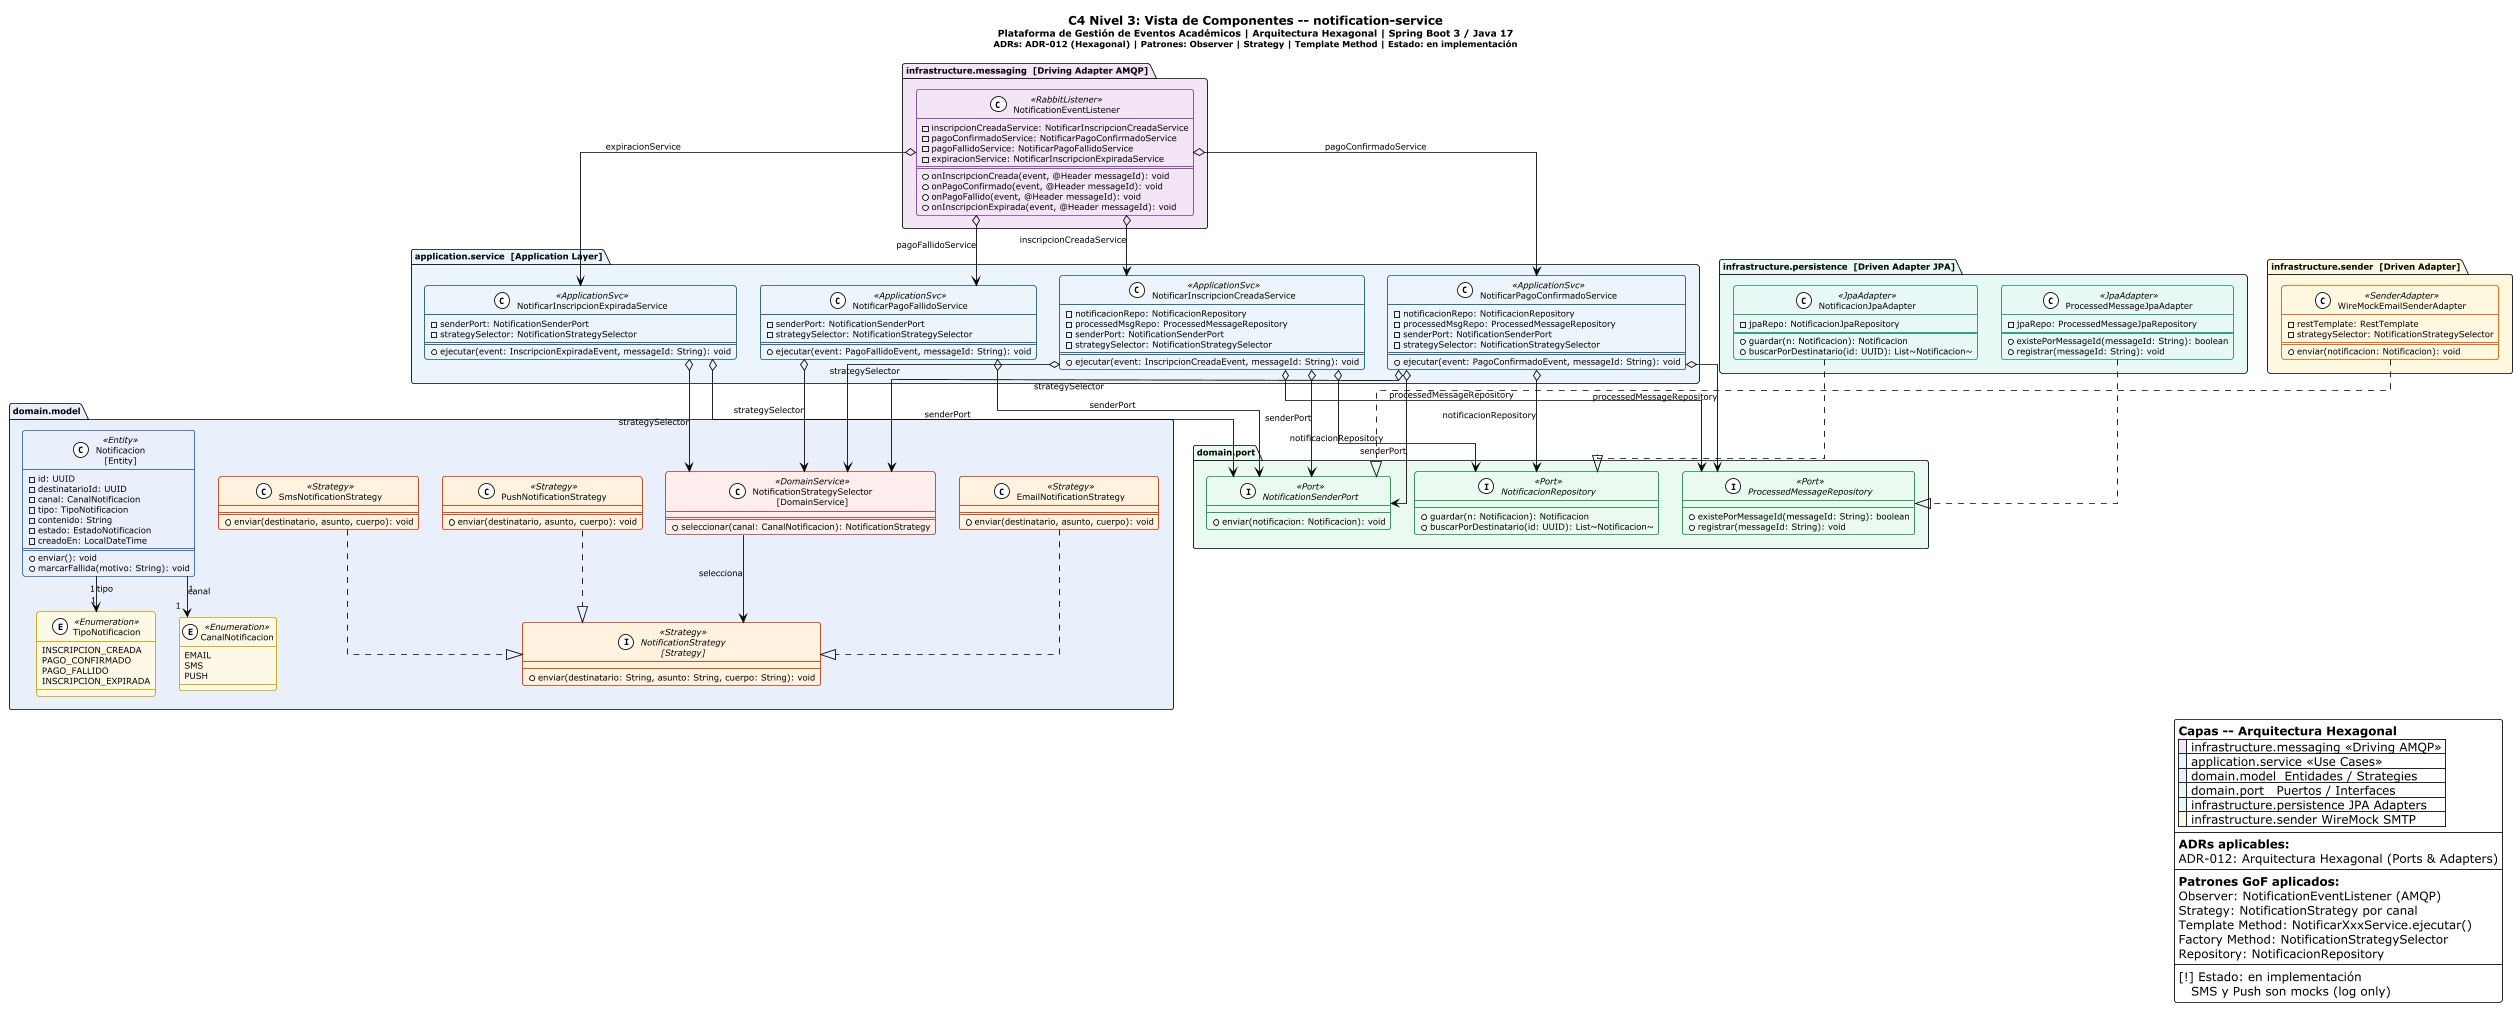

The diagram above was rendered by PlantUML. Its source (embedded in the PNG):
@startuml c4-3-notification-service
!theme plain
skinparam linetype ortho
skinparam nodesep 28
skinparam ranksep 42
skinparam defaultFontSize 10
skinparam shadowing false
skinparam roundcorner 6
scale 0.85

skinparam classBackgroundColor<<RabbitListener>> #F3E5F5
skinparam classBorderColor<<RabbitListener>> #7D3C98
skinparam classBackgroundColor<<ApplicationSvc>> #EBF5FB
skinparam classBorderColor<<ApplicationSvc>> #1A5276
skinparam classBackgroundColor<<Port>> #EAFAF1
skinparam classBorderColor<<Port>> #1E8449
skinparam classBackgroundColor<<JpaAdapter>> #E8F8F5
skinparam classBorderColor<<JpaAdapter>> #148F77
skinparam classBackgroundColor<<SenderAdapter>> #FFF8E1
skinparam classBorderColor<<SenderAdapter>> #E65100
skinparam classBackgroundColor<<Entity>> #EAF0FB
skinparam classBorderColor<<Entity>> #2E5FA3
skinparam classBackgroundColor<<Enumeration>> #FEF9E7
skinparam classBorderColor<<Enumeration>> #C8A400
skinparam classBackgroundColor<<Strategy>> #FFF3E0
skinparam classBorderColor<<Strategy>> #BF360C
skinparam classBackgroundColor<<DomainService>> #FDEDEC
skinparam classBorderColor<<DomainService>> #B03A2E


title
  <b><size:14>C4 Nivel 3: Vista de Componentes -- notification-service</size></b>
  <size:11>Plataforma de Gestión de Eventos Académicos | Arquitectura Hexagonal | Spring Boot 3 / Java 17</size>
  <size:10>ADRs: ADR-012 (Hexagonal) | Patrones: Observer | Strategy | Template Method | Estado: en implementación</size>
end title

' ── infrastructure.messaging (Driving) ----
package "infrastructure.messaging  [Driving Adapter AMQP]" as pkg_listener #F3E5F5 {
  class "NotificationEventListener" as LISTENER <<RabbitListener>> {
    - inscripcionCreadaService: NotificarInscripcionCreadaService
    - pagoConfirmadoService: NotificarPagoConfirmadoService
    - pagoFallidoService: NotificarPagoFallidoService
    - expiracionService: NotificarInscripcionExpiradaService
    ==
    + onInscripcionCreada(event, @Header messageId): void
    ' queue: notification.inscripcion.created
    + onPagoConfirmado(event, @Header messageId): void
    ' queue: notification.pago.confirmado
    + onPagoFallido(event, @Header messageId): void
    ' queue: notification.pago.fallido
    + onInscripcionExpirada(event, @Header messageId): void
    ' queue: notification.inscripcion.expirada
    ' Idempotencia: ProcessedMessageRepository check
  }
}

' ── application.service ----
package "application.service  [Application Layer]" as pkg_app #EBF5FB {
  class "NotificarInscripcionCreadaService" as SVC_INSC <<ApplicationSvc>> {
    - notificacionRepo: NotificacionRepository
    - processedMsgRepo: ProcessedMessageRepository
    - senderPort: NotificationSenderPort
    - strategySelector: NotificationStrategySelector
    ==
    + ejecutar(event: InscripcionCreadaEvent, messageId: String): void
    ' Template Method: validar->construir->enviar->registrar
  }
  class "NotificarPagoConfirmadoService" as SVC_PAGO <<ApplicationSvc>> {
    - notificacionRepo: NotificacionRepository
    - processedMsgRepo: ProcessedMessageRepository
    - senderPort: NotificationSenderPort
    - strategySelector: NotificationStrategySelector
    ==
    + ejecutar(event: PagoConfirmadoEvent, messageId: String): void
  }
  class "NotificarPagoFallidoService" as SVC_FALLIDO <<ApplicationSvc>> {
    - senderPort: NotificationSenderPort
    - strategySelector: NotificationStrategySelector
    ==
    + ejecutar(event: PagoFallidoEvent, messageId: String): void
  }
  class "NotificarInscripcionExpiradaService" as SVC_EXP <<ApplicationSvc>> {
    - senderPort: NotificationSenderPort
    - strategySelector: NotificationStrategySelector
    ==
    + ejecutar(event: InscripcionExpiradaEvent, messageId: String): void
  }
}

' ── domain.model ----
package "domain.model" as pkg_model #EAF0FB {
  class "Notificacion\n[Entity]" as Notif <<Entity>> {
    - id: UUID
    - destinatarioId: UUID
    - canal: CanalNotificacion
    - tipo: TipoNotificacion
    - contenido: String
    - estado: EstadoNotificacion
    - creadoEn: LocalDateTime
    ==
    + enviar(): void
    + marcarFallida(motivo: String): void
  }
  enum "CanalNotificacion" as Canal <<Enumeration>> {
    EMAIL
    SMS
    PUSH
  }
  enum "TipoNotificacion" as Tipo <<Enumeration>> {
    INSCRIPCION_CREADA
    PAGO_CONFIRMADO
    PAGO_FALLIDO
    INSCRIPCION_EXPIRADA
  }
  class "NotificationStrategySelector\n[DomainService]" as Selector <<DomainService>> {
    ==
    + seleccionar(canal: CanalNotificacion): NotificationStrategy
    ' Factory Method: devuelve la Strategy correcta
  }
  interface "NotificationStrategy\n[Strategy]" as IStrategy <<Strategy>> {
    + enviar(destinatario: String, asunto: String, cuerpo: String): void
  }
  class "EmailNotificationStrategy" as EmailStrat <<Strategy>> {
    ==
    + enviar(destinatario, asunto, cuerpo): void
    ' -> WireMock SMTP stub
  }
  class "SmsNotificationStrategy" as SmsStrat <<Strategy>> {
    ==
    + enviar(destinatario, asunto, cuerpo): void
    ' -> mock log (SMS pendiente)
  }
  class "PushNotificationStrategy" as PushStrat <<Strategy>> {
    ==
    + enviar(destinatario, asunto, cuerpo): void
    ' -> mock log (Push pendiente)
  }
}

' ── domain.port ----
package "domain.port" as pkg_port #EAFAF1 {
  interface "NotificacionRepository" as INotifRepo <<Port>> {
    + guardar(n: Notificacion): Notificacion
    + buscarPorDestinatario(id: UUID): List~Notificacion~
  }
  interface "ProcessedMessageRepository" as IProcRepo <<Port>> {
    + existePorMessageId(messageId: String): boolean
    + registrar(messageId: String): void
  }
  interface "NotificationSenderPort" as ISenderPort <<Port>> {
    + enviar(notificacion: Notificacion): void
  }
}

' ── infrastructure.persistence ----
package "infrastructure.persistence  [Driven Adapter JPA]" as pkg_pers #E8F8F5 {
  class "NotificacionJpaAdapter" as NotifJpa <<JpaAdapter>> {
    - jpaRepo: NotificacionJpaRepository
    ==
    + guardar(n: Notificacion): Notificacion
    + buscarPorDestinatario(id: UUID): List~Notificacion~
  }
  class "ProcessedMessageJpaAdapter" as ProcJpa <<JpaAdapter>> {
    - jpaRepo: ProcessedMessageJpaRepository
    ==
    + existePorMessageId(messageId: String): boolean
    + registrar(messageId: String): void
    ' INSERT INTO processed_messages ... ON CONFLICT DO NOTHING
  }
}

' ── infrastructure.sender ----
package "infrastructure.sender  [Driven Adapter]" as pkg_sender #FFF8E1 {
  class "WireMockEmailSenderAdapter" as EmailAdap <<SenderAdapter>> {
    - restTemplate: RestTemplate
    - strategySelector: NotificationStrategySelector
    ==
    + enviar(notificacion: Notificacion): void
    ' Delega a EmailStrategy -> HTTP POST /mock/smtp/send
    ' WireMock SMTP stub (mock de envío)
  }
}

' ── RELACIONES ----
LISTENER o--> SVC_INSC    : inscripcionCreadaService
LISTENER o--> SVC_PAGO    : pagoConfirmadoService
LISTENER o--> SVC_FALLIDO : pagoFallidoService
LISTENER o--> SVC_EXP     : expiracionService

SVC_INSC    o--> INotifRepo  : notificacionRepository
SVC_INSC    o--> IProcRepo   : processedMessageRepository
SVC_INSC    o--> ISenderPort : senderPort
SVC_INSC    o--> Selector    : strategySelector
SVC_PAGO    o--> INotifRepo  : notificacionRepository
SVC_PAGO    o--> IProcRepo   : processedMessageRepository
SVC_PAGO    o--> ISenderPort : senderPort
SVC_PAGO    o--> Selector    : strategySelector
SVC_FALLIDO o--> ISenderPort : senderPort
SVC_FALLIDO o--> Selector    : strategySelector
SVC_EXP     o--> ISenderPort : senderPort
SVC_EXP     o--> Selector    : strategySelector

Selector --> IStrategy : selecciona
EmailStrat ..|> IStrategy
SmsStrat   ..|> IStrategy
PushStrat  ..|> IStrategy

Notif "1" --> "1" Canal : canal
Notif "1" --> "1" Tipo  : tipo

NotifJpa ..|> INotifRepo
ProcJpa  ..|> IProcRepo
EmailAdap ..|> ISenderPort

' ── LEYENDA ----
legend right
  <b>Capas -- Arquitectura Hexagonal</b>
  |<back:#F3E5F5>  </back>| infrastructure.messaging «Driving AMQP» |
  |<back:#EBF5FB>  </back>| application.service «Use Cases»         |
  |<back:#EAF0FB>  </back>| domain.model  Entidades / Strategies     |
  |<back:#EAFAF1>  </back>| domain.port   Puertos / Interfaces       |
  |<back:#E8F8F5>  </back>| infrastructure.persistence JPA Adapters |
  |<back:#FFF8E1>  </back>| infrastructure.sender WireMock SMTP      |
  ----
  <b>ADRs aplicables:</b>
  ADR-012: Arquitectura Hexagonal (Ports & Adapters)
  ----
  <b>Patrones GoF aplicados:</b>
  Observer: NotificationEventListener (AMQP)
  Strategy: NotificationStrategy por canal
  Template Method: NotificarXxxService.ejecutar()
  Factory Method: NotificationStrategySelector
  Repository: NotificacionRepository
  ----
  [!] Estado: en implementación
     SMS y Push son mocks (log only)
end legend

@enduml